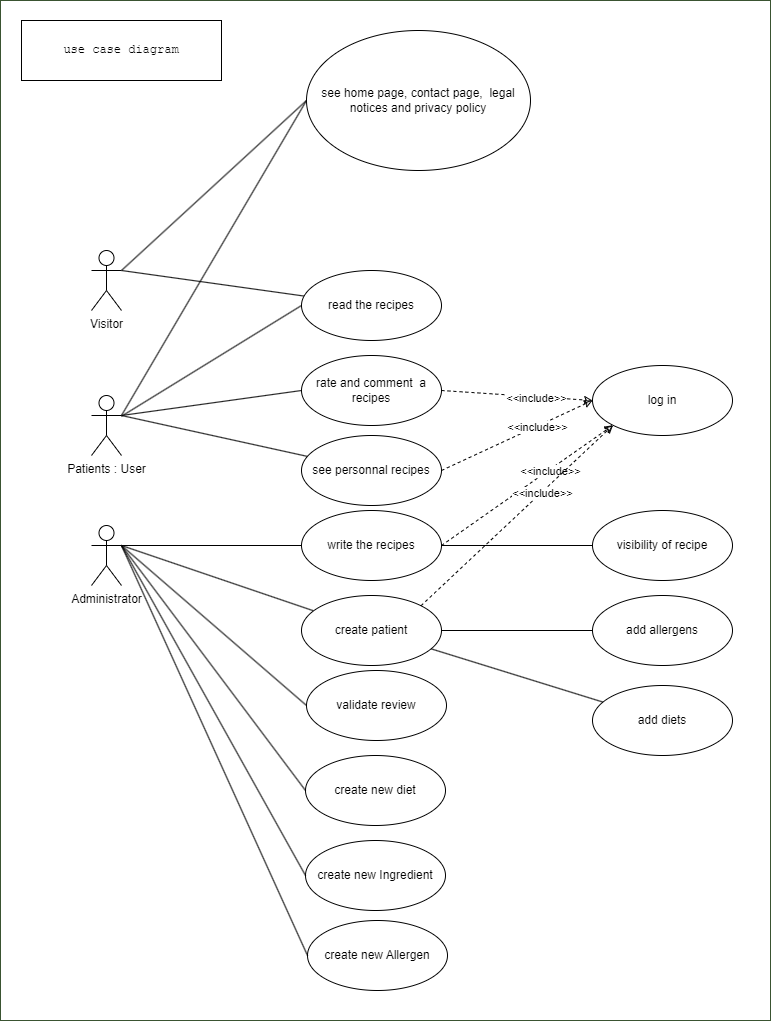

The diagram above was exported from draw.io. Its source (the exported page's mxGraphModel, read from the mxfile embedded in the PNG):
<mxGraphModel dx="2069" dy="1732" grid="1" gridSize="10" guides="1" tooltips="1" connect="1" arrows="1" fold="1" page="1" pageScale="1" pageWidth="827" pageHeight="1169" math="0" shadow="0">
  <root>
    <mxCell id="0" />
    <mxCell id="1" parent="0" />
    <mxCell id="2" value="App" style="rounded=0;whiteSpace=wrap;html=1;fontFamily=Helvetica;fontSize=30;fontColor=#ffffff;verticalAlign=top;fillColor=#FFFFFF;strokeColor=#3A5431;backgroundOutline=0;" vertex="1" parent="1">
      <mxGeometry x="-20" y="-350" width="770" height="1020" as="geometry" />
    </mxCell>
    <mxCell id="3" value="&lt;pre dir=&quot;ltr&quot; data-ved=&quot;2ahUKEwjTnIHI8ouDAxXJUKQEHYWSAA4Q3ewLegQIBRAP&quot; style=&quot;text-align:left&quot; id=&quot;tw-target-text&quot; data-placeholder=&quot;Traduction&quot; class=&quot;tw-data-text tw-text-large tw-ta&quot;&gt;&lt;span lang=&quot;en&quot; class=&quot;Y2IQFc&quot;&gt;use case diagram&lt;/span&gt;&lt;/pre&gt;" style="rounded=0;whiteSpace=wrap;html=1;fontColor=#000000;fillColor=#FFFFFF;strokeColor=#000000;" vertex="1" parent="1">
      <mxGeometry x="1" y="-330" width="200" height="60" as="geometry" />
    </mxCell>
    <mxCell id="4" style="html=1;entryX=0;entryY=0.5;entryDx=0;entryDy=0;labelBackgroundColor=#FFFFFF;strokeColor=#000000;fontColor=#000000;endArrow=none;endFill=0;exitX=1;exitY=0.3333333333333333;exitDx=0;exitDy=0;exitPerimeter=0;" edge="1" parent="1" source="5" target="38">
      <mxGeometry relative="1" as="geometry" />
    </mxCell>
    <mxCell id="5" value="Administrator" style="shape=umlActor;verticalLabelPosition=bottom;verticalAlign=top;html=1;fontColor=#000000;strokeColor=#000000;" vertex="1" parent="1">
      <mxGeometry x="71" y="175" width="30" height="60" as="geometry" />
    </mxCell>
    <mxCell id="6" style="edgeStyle=none;html=1;entryX=0;entryY=0.5;entryDx=0;entryDy=0;endArrow=none;endFill=0;exitX=1;exitY=0.3333333333333333;exitDx=0;exitDy=0;exitPerimeter=0;fontColor=#000000;strokeColor=#000000;" edge="1" parent="1" source="7" target="37">
      <mxGeometry relative="1" as="geometry" />
    </mxCell>
    <mxCell id="7" value="Visitor" style="shape=umlActor;verticalLabelPosition=bottom;verticalAlign=top;html=1;fontColor=#000000;strokeColor=#000000;" vertex="1" parent="1">
      <mxGeometry x="71" y="-100" width="30" height="60" as="geometry" />
    </mxCell>
    <mxCell id="8" value="" style="edgeStyle=none;html=1;endArrow=none;endFill=0;entryX=0;entryY=0.5;entryDx=0;entryDy=0;exitX=1;exitY=0.3333333333333333;exitDx=0;exitDy=0;exitPerimeter=0;fontColor=#000000;strokeColor=#000000;" edge="1" parent="1" source="11" target="28">
      <mxGeometry relative="1" as="geometry">
        <mxPoint x="281.04978663503675" y="71.31981534650879" as="targetPoint" />
      </mxGeometry>
    </mxCell>
    <mxCell id="9" style="edgeStyle=none;html=1;entryX=0;entryY=0.5;entryDx=0;entryDy=0;endArrow=none;endFill=0;fontColor=#000000;strokeColor=#000000;" edge="1" parent="1" source="11" target="13">
      <mxGeometry relative="1" as="geometry" />
    </mxCell>
    <mxCell id="10" style="edgeStyle=none;html=1;entryX=0;entryY=0.5;entryDx=0;entryDy=0;endArrow=none;endFill=0;exitX=1;exitY=0.3333333333333333;exitDx=0;exitDy=0;exitPerimeter=0;fontColor=#000000;strokeColor=#000000;" edge="1" parent="1" source="11" target="37">
      <mxGeometry relative="1" as="geometry" />
    </mxCell>
    <mxCell id="11" value="Patients : User" style="shape=umlActor;verticalLabelPosition=bottom;verticalAlign=top;html=1;fontColor=#000000;strokeColor=#000000;" vertex="1" parent="1">
      <mxGeometry x="71" y="45" width="30" height="60" as="geometry" />
    </mxCell>
    <mxCell id="12" style="edgeStyle=none;html=1;endArrow=none;endFill=0;entryX=1;entryY=0.3333333333333333;entryDx=0;entryDy=0;entryPerimeter=0;fontColor=#000000;strokeColor=#000000;" edge="1" parent="1" source="13" target="7">
      <mxGeometry relative="1" as="geometry">
        <mxPoint x="111" y="-45" as="targetPoint" />
      </mxGeometry>
    </mxCell>
    <mxCell id="13" value="read the recipes" style="ellipse;whiteSpace=wrap;html=1;fontColor=#000000;fillColor=#FFFFFF;strokeColor=#000000;" vertex="1" parent="1">
      <mxGeometry x="281" y="-80" width="140" height="70" as="geometry" />
    </mxCell>
    <mxCell id="14" style="edgeStyle=none;html=1;exitX=0;exitY=0.5;exitDx=0;exitDy=0;endArrow=none;endFill=0;entryX=1;entryY=0.3333333333333333;entryDx=0;entryDy=0;entryPerimeter=0;fontColor=#000000;strokeColor=#000000;" edge="1" parent="1" source="18" target="5">
      <mxGeometry relative="1" as="geometry">
        <mxPoint x="111" y="195" as="targetPoint" />
      </mxGeometry>
    </mxCell>
    <mxCell id="15" style="edgeStyle=none;html=1;exitX=1;exitY=0.5;exitDx=0;exitDy=0;entryX=0;entryY=1;entryDx=0;entryDy=0;endArrow=classic;endFill=0;metaEdit=1;dashed=1;fontColor=#000000;strokeColor=#000000;" edge="1" parent="1" source="18" target="19">
      <mxGeometry relative="1" as="geometry" />
    </mxCell>
    <mxCell id="16" value="&amp;lt;&amp;lt;include&amp;gt;&amp;gt;" style="edgeLabel;html=1;align=center;verticalAlign=middle;resizable=0;points=[];fontColor=#000000;labelBackgroundColor=#FFFFFF;" vertex="1" connectable="0" parent="15">
      <mxGeometry x="0.2558" y="-1" relative="1" as="geometry">
        <mxPoint as="offset" />
      </mxGeometry>
    </mxCell>
    <mxCell id="17" value="" style="edgeStyle=none;html=1;endArrow=none;endFill=0;fontColor=#000000;strokeColor=#000000;" edge="1" parent="1" source="18" target="27">
      <mxGeometry relative="1" as="geometry" />
    </mxCell>
    <mxCell id="18" value="write the recipes" style="ellipse;whiteSpace=wrap;html=1;fontColor=#000000;fillColor=#FFFFFF;strokeColor=#000000;" vertex="1" parent="1">
      <mxGeometry x="281" y="160" width="140" height="70" as="geometry" />
    </mxCell>
    <mxCell id="19" value="log in" style="ellipse;whiteSpace=wrap;html=1;fontColor=#000000;fillColor=#FFFFFF;strokeColor=#000000;" vertex="1" parent="1">
      <mxGeometry x="572" y="15" width="140" height="70" as="geometry" />
    </mxCell>
    <mxCell id="20" style="edgeStyle=none;html=1;endArrow=none;endFill=0;entryX=1;entryY=0.3333333333333333;entryDx=0;entryDy=0;entryPerimeter=0;fontColor=#000000;strokeColor=#000000;" edge="1" parent="1" source="24" target="5">
      <mxGeometry relative="1" as="geometry">
        <mxPoint x="111" y="195" as="targetPoint" />
      </mxGeometry>
    </mxCell>
    <mxCell id="21" value="" style="edgeStyle=none;html=1;endArrow=none;endFill=0;fontColor=#000000;" edge="1" parent="1" source="24" target="25">
      <mxGeometry relative="1" as="geometry" />
    </mxCell>
    <mxCell id="22" value="" style="edgeStyle=none;html=1;endArrow=none;endFill=0;fontColor=#000000;strokeColor=#000000;" edge="1" parent="1" source="24" target="25">
      <mxGeometry relative="1" as="geometry" />
    </mxCell>
    <mxCell id="23" value="" style="edgeStyle=none;html=1;endArrow=none;endFill=0;fontColor=#000000;strokeColor=#000000;" edge="1" parent="1" source="24" target="26">
      <mxGeometry relative="1" as="geometry" />
    </mxCell>
    <mxCell id="24" value="create patient" style="ellipse;whiteSpace=wrap;html=1;fontColor=#000000;fillColor=#FFFFFF;strokeColor=#000000;" vertex="1" parent="1">
      <mxGeometry x="281" y="245" width="140" height="70" as="geometry" />
    </mxCell>
    <mxCell id="25" value="add allergens" style="ellipse;whiteSpace=wrap;html=1;fillColor=#FFFFFF;fontColor=#000000;strokeColor=#000000;" vertex="1" parent="1">
      <mxGeometry x="572" y="245" width="140" height="70" as="geometry" />
    </mxCell>
    <mxCell id="26" value="add diets" style="ellipse;whiteSpace=wrap;html=1;fillColor=#FFFFFF;fontColor=#000000;strokeColor=#000000;" vertex="1" parent="1">
      <mxGeometry x="572" y="335" width="140" height="70" as="geometry" />
    </mxCell>
    <mxCell id="27" value="visibility of recipe" style="ellipse;whiteSpace=wrap;html=1;fillColor=#FFFFFF;fontColor=#000000;strokeColor=#000000;" vertex="1" parent="1">
      <mxGeometry x="572" y="160" width="140" height="70" as="geometry" />
    </mxCell>
    <mxCell id="28" value="rate and comment&amp;nbsp; a recipes" style="ellipse;whiteSpace=wrap;html=1;fontColor=#000000;fillColor=#FFFFFF;strokeColor=#000000;" vertex="1" parent="1">
      <mxGeometry x="281" y="5" width="140" height="70" as="geometry" />
    </mxCell>
    <mxCell id="29" style="edgeStyle=none;html=1;exitX=1;exitY=0.5;exitDx=0;exitDy=0;entryX=0;entryY=0.5;entryDx=0;entryDy=0;endArrow=classic;endFill=0;metaEdit=1;dashed=1;fontColor=#000000;strokeColor=#000000;" edge="1" parent="1" source="28" target="19">
      <mxGeometry relative="1" as="geometry">
        <mxPoint x="431" y="40" as="sourcePoint" />
        <mxPoint x="551" y="-45" as="targetPoint" />
      </mxGeometry>
    </mxCell>
    <mxCell id="30" value="&amp;lt;&amp;lt;include&amp;gt;&amp;gt;" style="edgeLabel;html=1;align=center;verticalAlign=middle;resizable=0;points=[];fontColor=#000000;labelBackgroundColor=#FFFFFF;" vertex="1" connectable="0" parent="29">
      <mxGeometry x="0.2558" y="-1" relative="1" as="geometry">
        <mxPoint as="offset" />
      </mxGeometry>
    </mxCell>
    <mxCell id="31" style="edgeStyle=none;html=1;endArrow=none;endFill=0;entryX=1;entryY=0.3333333333333333;entryDx=0;entryDy=0;entryPerimeter=0;fontColor=#000000;strokeColor=#000000;" edge="1" parent="1" source="32" target="11">
      <mxGeometry relative="1" as="geometry" />
    </mxCell>
    <mxCell id="32" value="see personnal recipes" style="ellipse;whiteSpace=wrap;html=1;fontColor=#000000;fillColor=#FFFFFF;strokeColor=#000000;" vertex="1" parent="1">
      <mxGeometry x="281" y="85" width="140" height="70" as="geometry" />
    </mxCell>
    <mxCell id="33" style="edgeStyle=none;html=1;exitX=1;exitY=0.5;exitDx=0;exitDy=0;entryX=0;entryY=0.5;entryDx=0;entryDy=0;endArrow=classic;endFill=0;metaEdit=1;dashed=1;fontColor=#000000;strokeColor=#000000;" edge="1" parent="1" source="32" target="19">
      <mxGeometry relative="1" as="geometry">
        <mxPoint x="431" y="50" as="sourcePoint" />
        <mxPoint x="551" y="120" as="targetPoint" />
      </mxGeometry>
    </mxCell>
    <mxCell id="34" value="&amp;lt;&amp;lt;include&amp;gt;&amp;gt;" style="edgeLabel;html=1;align=center;verticalAlign=middle;resizable=0;points=[];fontColor=#000000;labelBackgroundColor=#FFFFFF;" vertex="1" connectable="0" parent="33">
      <mxGeometry x="0.2558" y="-1" relative="1" as="geometry">
        <mxPoint as="offset" />
      </mxGeometry>
    </mxCell>
    <mxCell id="35" style="edgeStyle=none;html=1;exitX=1;exitY=0;exitDx=0;exitDy=0;entryX=0;entryY=1;entryDx=0;entryDy=0;endArrow=classic;endFill=0;metaEdit=1;dashed=1;fontColor=#000000;strokeColor=#000000;" edge="1" parent="1" source="24" target="19">
      <mxGeometry relative="1" as="geometry">
        <mxPoint x="416" y="280" as="sourcePoint" />
        <mxPoint x="536" y="145" as="targetPoint" />
      </mxGeometry>
    </mxCell>
    <mxCell id="36" value="&amp;lt;&amp;lt;include&amp;gt;&amp;gt;" style="edgeLabel;html=1;align=center;verticalAlign=middle;resizable=0;points=[];fontColor=#000000;labelBackgroundColor=#FFFFFF;" vertex="1" connectable="0" parent="35">
      <mxGeometry x="0.2558" y="-1" relative="1" as="geometry">
        <mxPoint as="offset" />
      </mxGeometry>
    </mxCell>
    <mxCell id="37" value="see home page, contact page,&amp;nbsp;&amp;nbsp;&lt;span style=&quot;text-align: left; background-color: initial;&quot;&gt;legal notices and privacy policy&lt;/span&gt;" style="ellipse;whiteSpace=wrap;html=1;fontColor=#000000;fillColor=#FFFFFF;strokeColor=#000000;" vertex="1" parent="1">
      <mxGeometry x="286" y="-320" width="224" height="140" as="geometry" />
    </mxCell>
    <mxCell id="38" value="validate review" style="ellipse;whiteSpace=wrap;html=1;fontColor=#000000;fillColor=#FFFFFF;strokeColor=#000000;" vertex="1" parent="1">
      <mxGeometry x="286" y="320" width="140" height="70" as="geometry" />
    </mxCell>
    <mxCell id="39" value="create new diet" style="ellipse;whiteSpace=wrap;html=1;fontColor=#000000;fillColor=#FFFFFF;strokeColor=#000000;" vertex="1" parent="1">
      <mxGeometry x="285" y="405" width="140" height="70" as="geometry" />
    </mxCell>
    <mxCell id="40" value="create new Ingredient" style="ellipse;whiteSpace=wrap;html=1;fontColor=#000000;fillColor=#FFFFFF;strokeColor=#000000;" vertex="1" parent="1">
      <mxGeometry x="285" y="490" width="140" height="70" as="geometry" />
    </mxCell>
    <mxCell id="41" style="html=1;entryX=0;entryY=0.5;entryDx=0;entryDy=0;labelBackgroundColor=#FFFFFF;strokeColor=#000000;fontColor=#000000;endArrow=none;endFill=0;exitX=1;exitY=0.3333333333333333;exitDx=0;exitDy=0;exitPerimeter=0;" edge="1" parent="1" source="5" target="39">
      <mxGeometry relative="1" as="geometry">
        <mxPoint x="85" y="300" as="sourcePoint" />
        <mxPoint x="270" y="438.75" as="targetPoint" />
      </mxGeometry>
    </mxCell>
    <mxCell id="42" style="html=1;entryX=0;entryY=0.5;entryDx=0;entryDy=0;labelBackgroundColor=#FFFFFF;strokeColor=#000000;fontColor=#000000;endArrow=none;endFill=0;exitX=1;exitY=0.3333333333333333;exitDx=0;exitDy=0;exitPerimeter=0;" edge="1" parent="1" source="5" target="40">
      <mxGeometry relative="1" as="geometry">
        <mxPoint x="90" y="380" as="sourcePoint" />
        <mxPoint x="275" y="518.75" as="targetPoint" />
      </mxGeometry>
    </mxCell>
    <mxCell id="43" value="create new Allergen" style="ellipse;whiteSpace=wrap;html=1;fontColor=#000000;fillColor=#FFFFFF;strokeColor=#000000;" vertex="1" parent="1">
      <mxGeometry x="287" y="570" width="140" height="70" as="geometry" />
    </mxCell>
    <mxCell id="44" style="html=1;entryX=0;entryY=0.5;entryDx=0;entryDy=0;labelBackgroundColor=#FFFFFF;strokeColor=#000000;fontColor=#000000;endArrow=none;endFill=0;exitX=1;exitY=0.3333333333333333;exitDx=0;exitDy=0;exitPerimeter=0;" edge="1" parent="1" source="5" target="43">
      <mxGeometry relative="1" as="geometry">
        <mxPoint x="68.5" y="280" as="sourcePoint" />
        <mxPoint x="252.5" y="610" as="targetPoint" />
      </mxGeometry>
    </mxCell>
  </root>
</mxGraphModel>